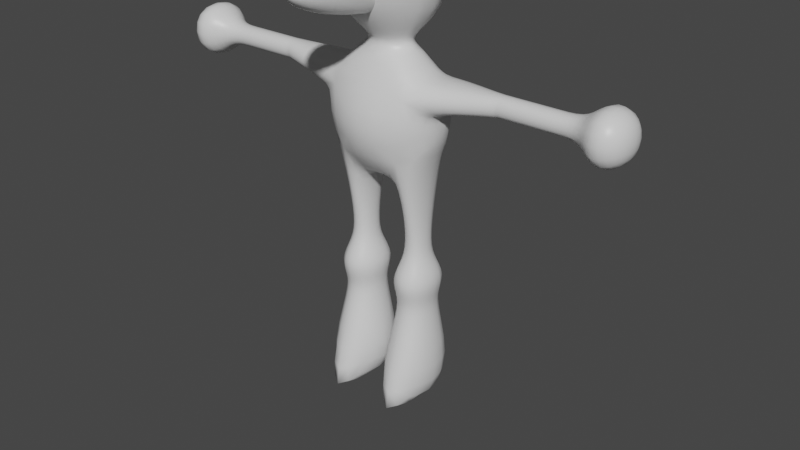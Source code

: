 # Source: skinned_anim.blend  (saved by Blender 2.82.7; exported with 4.5.12 LTS)
import bpy
from mathutils import Matrix  # noqa: F401  (used for matrix-valued properties, if any)

bpy.ops.wm.read_factory_settings(use_empty=True)
scene = bpy.context.scene
scene.name = 'Scene'

# ---- collections
col_collection = bpy.data.collections.new('Collection'); scene.collection.children.link(col_collection)

# ---- materials (node trees are filled in below, after node groups)
mat_material = bpy.data.materials.new('Material')
mat_material.alpha_threshold = 0.0
mat_material.use_backface_culling = True
mat_material.use_transparent_shadow = False
mat_material.line_color = (0.0, 0.0, 0.0, 1.0)

# ---- material node trees
mat_material.use_nodes = True; mat_material.node_tree.nodes.clear()
_N = mat_material.node_tree.nodes; _L = mat_material.node_tree.links
n0 = _N.new('ShaderNodeOutputMaterial'); n0.name = 'Material Output'; n0.location = (300, 300)
n1 = _N.new('ShaderNodeBsdfPrincipled'); n1.name = 'Principled BSDF'; n1.location = (10, 300)
n1.distribution = 'GGX'
n1.subsurface_method = 'BURLEY'
n1.inputs[2].default_value = 0.4
n1.inputs[3].default_value = 1.45
n1.inputs[27].default_value = (0.0, 0.0, 0.0, 1.0)
n1.inputs[28].default_value = 1.0
_L.new(n1.outputs[0], n0.inputs[0])
n0.is_active_output = True

# ---- world
world_world = bpy.data.worlds.new('World'); scene.world = world_world
world_world.use_nodes = True; world_world.node_tree.nodes.clear()
_N = world_world.node_tree.nodes; _L = world_world.node_tree.links
n0 = _N.new('ShaderNodeOutputWorld'); n0.name = 'World Output'; n0.location = (300, 300)
n1 = _N.new('ShaderNodeBackground'); n1.name = 'Background'; n1.location = (10, 300)
n1.inputs[0].default_value = (0.05088, 0.05088, 0.05088, 1.0)
_L.new(n1.outputs[0], n0.inputs[0])
n0.is_active_output = True
world_world.color = (0.05088, 0.05088, 0.05088)
world_world.use_sun_shadow = False
world_world.sun_shadow_jitter_overblur = 0.0

# ---- meshes
me_cube = bpy.data.meshes.new('Cube')
me_cube.from_pydata([(-1.646, 0.3278, 0.6816), (-2.342, 0.3554, -0.214), (-1.646, -0.4651, 0.6816), (-2.342, -0.4375, -0.214), (-5.96e-08, -0.3965, -1.0), (-2.522, 0.3965, 0.0), (-2.522, -0.3965, 0.0), (5.96e-08, 0.3965, 1.0), (5.96e-08, 0.3965, -1.0), (0.0, 0.8269, 0.0), (0.0, -1.233, -0.0001186), (-3.38, 1.57e-07, 1.635), (-5.96e-08, -0.3965, 0.9978), (-1.261, 2.98e-08, 1.138), (-3.38, 1.57e-07, 2.964), (5.96e-08, 0.3965, 1.138), (-5.96e-08, -0.3965, 1.138), (0.0, 0.0, 3.33), (2.492e-07, 1.339, 1.635), (-2.492e-07, -1.339, 1.635), (2.492e-07, 1.339, 2.964), (-2.492e-07, -1.339, 2.964), (-1.261, 2.98e-08, 0.9978), (-2.522, 0.3965, 0.6667), (-2.308, 0.3774, 0.3405), (-2.522, -0.3965, 0.6667), (-2.522, -0.3965, 0.1184), (-4.714, 0.1792, 0.6667), (-4.714, 0.1792, 0.3333), (-4.714, -0.1792, 0.6667), (-4.714, -0.1792, 0.3333), (-7.931, 0.1792, 0.6667), (-7.931, 0.1792, 0.3333), (-7.931, -0.1792, 0.6667), (-7.931, -0.1792, 0.3333), (-0.8407, 0.3965, -1.0), (-1.681, 0.3965, -1.0), (-1.681, -0.3965, -1.0), (-0.8407, -0.3965, -1.0), (-0.8407, 0.2136, -1.846), (-1.681, 0.2136, -1.846), (-1.681, -0.2136, -1.846), (-0.8407, -0.2136, -1.846), (-0.4837, 0.395, -3.167), (-2.039, 0.395, -3.167), (-2.039, -0.395, -3.167), (-0.4837, -0.395, -3.167), (0.2016, 0.7431, -4.642), (-2.724, 0.7431, -4.642), (-2.724, -0.9538, -4.642), (0.2016, -0.9538, -4.642), (-8.613, 0.5738, 1.034), (-8.613, 0.5738, -0.0335), (-8.613, -0.5738, 1.034), (-8.613, -0.5738, -0.0335), (-9.69, 0.2895, 0.7692), (-9.69, 0.2895, 0.2308), (-9.69, -0.2895, 0.7692), (-9.69, -0.2895, 0.2308), (-1.771, 0.2589, -2.176), (-2.236, 0.4955, -2.507), (-1.949, 0.3496, -2.837), (-1.949, -0.3496, -2.837), (-2.236, -0.4955, -2.507), (-1.771, -0.2589, -2.176), (-0.5729, -0.3496, -2.837), (-0.2857, -0.4955, -2.507), (-0.7515, -0.2589, -2.176), (-0.5729, 0.3496, -2.837), (-0.2857, 0.4955, -2.507), (-0.7515, 0.2589, -2.176), (-1.199, -0.2606, 2.577), (-1.199, -0.1613, 2.337), (-1.199, -0.2606, 2.097), (-0.7718, -0.3308, 2.577), (-0.5946, -0.2606, 2.337), (-0.7718, -0.3308, 2.097), (-0.5946, -0.5004, 2.577), (-0.3441, -0.5004, 2.337), (-0.5946, -0.5004, 2.097), (-0.7718, -0.6699, 2.577), (-0.5946, -0.7402, 2.337), (-0.7718, -0.6699, 2.097), (-1.199, -0.5004, 1.998), (-1.199, -0.7402, 2.577), (-1.199, -0.8395, 2.337), (-1.199, -0.7402, 2.097), (-1.199, -0.5004, 2.676), (-1.627, -0.6699, 2.577), (-1.804, -0.7402, 2.337), (-1.627, -0.6699, 2.097), (-1.804, -0.5004, 2.577), (-2.055, -0.5004, 2.337), (-1.804, -0.5004, 2.097), (-1.627, -0.3308, 2.577), (-1.804, -0.2606, 2.337), (-1.627, -0.3308, 2.097), (0.0, 0.07722, 1.939), (0.0, 0.4165, 1.629), (0.0, -0.01406, 1.468), (0.0, -0.9623, 1.551), (0.0, -1.781, 2.299), (0.0, -2.212, 2.139), (0.0, -1.873, 1.828), (0.0, -0.8332, 2.217), (-0.5785, -1.509, 2.247), (-0.7557, -1.827, 2.064), (-0.5785, -1.6, 1.776), (-0.7557, -0.8521, 2.119), (-1.006, -0.8977, 1.884), (-0.7557, -0.9434, 1.648), (-0.5785, -0.195, 1.992), (-0.7557, 0.03158, 1.704), (-0.5785, -0.2862, 1.521), (-3.983, 0.2517, 0.6667), (-4.714, 0.1792, 0.6667), (-4.714, -0.1792, 0.6667), (-3.983, -0.2517, 0.6667), (-4.714, -0.1792, 0.3333), (-3.983, -0.2517, 0.2617), (-3.912, 0.2453, 0.3357), (-4.714, 0.1792, 0.3333), (-5.795, 0.1792, 0.6667), (-6.868, 0.1792, 0.6667), (-6.868, -0.1792, 0.6667), (-5.795, -0.1792, 0.6667), (-6.868, -0.1792, 0.3333), (-5.795, -0.1792, 0.3333), (-6.868, 0.1792, 0.3333), (-5.795, 0.1792, 0.3333)], [], [(10, 12, 2, 25, 26, 6), (1, 5, 9, 8, 35, 36), (5, 24, 23, 0, 7, 9), (4, 10, 6, 3, 37, 38), (13, 15, 7, 22), (16, 13, 22, 12), (15, 13, 11, 18), (13, 16, 19, 11), (11, 19, 21, 14), (18, 11, 14, 20), (14, 21, 17), (20, 14, 17), (2, 22, 0), (2, 12, 22), (7, 0, 22), (23, 25, 2, 0), (1, 3, 6, 5), (5, 6, 26, 24), (116, 115, 27, 29), (124, 123, 31, 33), (118, 116, 29, 30), (115, 121, 28, 27), (121, 118, 30, 28), (32, 34, 54, 52), (126, 124, 33, 34), (128, 126, 34, 32), (123, 128, 32, 31), (36, 37, 3, 1), (8, 4, 38, 35), (37, 36, 40, 41), (62, 61, 44, 45), (38, 37, 41, 42), (36, 35, 39, 40), (35, 38, 42, 39), (43, 46, 50, 47), (65, 62, 45, 46), (68, 65, 46, 43), (61, 68, 43, 44), (47, 50, 49, 48), (44, 43, 47, 48), (45, 44, 48, 49), (46, 45, 49, 50), (53, 51, 55, 57), (31, 32, 52, 51), (33, 31, 51, 53), (34, 33, 53, 54), (56, 58, 57, 55), (54, 53, 57, 58), (52, 54, 58, 56), (51, 52, 56, 55), (40, 39, 70, 59), (59, 70, 69, 60), (60, 69, 68, 61), (39, 42, 67, 70), (70, 67, 66, 69), (69, 66, 65, 68), (42, 41, 64, 67), (67, 64, 63, 66), (66, 63, 62, 65), (41, 40, 59, 64), (64, 59, 60, 63), (63, 60, 61, 62), (73, 72, 75, 76), (71, 87, 74), (83, 73, 76), (72, 71, 74, 75), (76, 75, 78, 79), (74, 87, 77), (83, 76, 79), (75, 74, 77, 78), (79, 78, 81, 82), (77, 87, 80), (83, 79, 82), (78, 77, 80, 81), (82, 81, 85, 86), (80, 87, 84), (83, 82, 86), (81, 80, 84, 85), (86, 85, 89, 90), (84, 87, 88), (83, 86, 90), (85, 84, 88, 89), (89, 88, 91, 92), (90, 89, 92, 93), (88, 87, 91), (83, 90, 93), (83, 93, 96), (92, 91, 94, 95), (93, 92, 95, 96), (91, 87, 94), (83, 96, 73), (95, 94, 71, 72), (96, 95, 72, 73), (94, 87, 71), (103, 102, 106, 107), (101, 104, 105), (100, 103, 107), (102, 101, 105, 106), (106, 105, 108, 109), (107, 106, 109, 110), (105, 104, 108), (100, 107, 110), (100, 110, 113), (109, 108, 111, 112), (110, 109, 112, 113), (108, 104, 111), (100, 113, 99), (112, 111, 97, 98), (113, 112, 98, 99), (111, 104, 97), (24, 26, 119, 120), (120, 119, 118, 121), (23, 24, 120, 114), (114, 120, 121, 115), (26, 25, 117, 119), (119, 117, 116, 118), (25, 23, 114, 117), (117, 114, 115, 116), (27, 28, 129, 122), (122, 129, 128, 123), (28, 30, 127, 129), (129, 127, 126, 128), (30, 29, 125, 127), (127, 125, 124, 126), (29, 27, 122, 125), (125, 122, 123, 124)])
me_cube.polygons.foreach_set('use_smooth', [True] * 126)
_k = {(49, 50): 0.49412}
me_cube.attributes.new('crease_edge', 'FLOAT', 'EDGE').data.foreach_set('value', [_k.get((min(e.vertices), max(e.vertices)), 0.0) for e in me_cube.edges])
_uv = me_cube.uv_layers.new(name='UVMap')
_uv.uv.foreach_set('vector', [0.5, 0.125, 0.625, 0.125, 0.625, 0.25, 0.5833, 0.25, 0.5417, 0.25, 0.5, 0.25, 0.375, 0.5, 0.5, 0.5, 0.5, 0.625, 0.375, 0.625, 0.375, 0.5833, 0.375, 0.5417, 0.5, 0.5, 0.5417, 0.5, 0.5833, 0.5, 0.625, 0.5, 0.625, 0.625, 0.5, 0.625, 0.375, 0.125, 0.5, 0.125, 0.5, 0.25, 0.375, 0.25, 0.375, 0.2083, 0.375, 0.1667, 0.75, 0.5625, 0.625, 0.625, 0.625, 0.625, 0.75, 0.5625, 0.875, 0.625, 0.75, 0.5625, 0.75, 0.5625, 0.875, 0.625, 0.625, 0.625, 0.75, 0.5625, 0.75, 0.5625, 0.625, 0.625, 0.75, 0.5625, 0.875, 0.625, 0.875, 0.625, 0.75, 0.5625, 0.75, 0.5625, 0.875, 0.625, 0.875, 0.625, 0.75, 0.5625, 0.625, 0.625, 0.75, 0.5625, 0.75, 0.5625, 0.625, 0.625, 0.75, 0.5625, 0.875, 0.625, 0.75, 0.5625, 0.625, 0.625, 0.75, 0.5625, 0.625, 0.625, 0.0, 0.0, 0.0, 0.0, 0.0, 0.0, 0.0, 0.0, 0.625, 0.125, 0.0, 0.0, 0.625, 0.625, 0.0, 0.0, 0.75, 0.5625, 0.1667, 0.1667, 0.5833, 0.25, 0.625, 0.25, 0.0, 0.0, 0.375, 0.5, 0.375, 0.25, 0.5, 0.25, 0.5, 0.5, 0.5, 0.5, 0.5, 0.25, 0.5417, 0.25, 0.3333, 0.3333, 0.5833, 0.25, 0.1667, 0.1667, 0.1667, 0.1667, 0.5833, 0.25, 0.5833, 0.25, 0.1667, 0.1667, 0.1667, 0.1667, 0.5833, 0.25, 0.5417, 0.25, 0.5833, 0.25, 0.5833, 0.25, 0.5417, 0.25, 0.5833, 0.5, 0.5417, 0.5, 0.5417, 0.5, 0.5833, 0.5, 0.3333, 0.3333, 0.5417, 0.25, 0.5417, 0.25, 0.3333, 0.3333, 0.3333, 0.3333, 0.5417, 0.25, 0.5417, 0.25, 0.3333, 0.3333, 0.5417, 0.25, 0.5833, 0.25, 0.5833, 0.25, 0.5417, 0.25, 0.3333, 0.3333, 0.5417, 0.25, 0.5417, 0.25, 0.3333, 0.3333, 0.5833, 0.5, 0.5417, 0.5, 0.5417, 0.5, 0.5833, 0.5, 0.375, 0.5417, 0.375, 0.2083, 0.375, 0.25, 0.375, 0.5, 0.375, 0.625, 0.375, 0.125, 0.375, 0.1667, 0.375, 0.5833, 0.375, 0.2083, 0.375, 0.5417, 0.375, 0.5417, 0.375, 0.2083, 0.375, 0.2083, 0.375, 0.5417, 0.375, 0.5417, 0.375, 0.2083, 0.375, 0.1667, 0.375, 0.2083, 0.375, 0.2083, 0.375, 0.1667, 0.375, 0.5417, 0.375, 0.5833, 0.375, 0.5833, 0.375, 0.5417, 0.375, 0.5833, 0.375, 0.1667, 0.375, 0.1667, 0.375, 0.5833, 0.375, 0.5833, 0.375, 0.1667, 0.375, 0.1667, 0.375, 0.5833, 0.375, 0.1667, 0.375, 0.2083, 0.375, 0.2083, 0.375, 0.1667, 0.375, 0.5833, 0.375, 0.1667, 0.375, 0.1667, 0.375, 0.5833, 0.375, 0.5417, 0.375, 0.5833, 0.375, 0.5833, 0.375, 0.5417, 0.375, 0.5833, 0.375, 0.1667, 0.375, 0.2083, 0.375, 0.5417, 0.375, 0.5417, 0.375, 0.5833, 0.375, 0.5833, 0.375, 0.5417, 0.375, 0.2083, 0.375, 0.5417, 0.375, 0.5417, 0.375, 0.2083, 0.375, 0.1667, 0.375, 0.2083, 0.375, 0.2083, 0.375, 0.1667, 0.5833, 0.25, 0.1667, 0.1667, 0.1667, 0.1667, 0.5833, 0.25, 0.5833, 0.5, 0.5417, 0.5, 0.5417, 0.5, 0.5833, 0.5, 0.5833, 0.25, 0.1667, 0.1667, 0.1667, 0.1667, 0.5833, 0.25, 0.5417, 0.25, 0.5833, 0.25, 0.5833, 0.25, 0.5417, 0.25, 0.3333, 0.3333, 0.5417, 0.25, 0.5833, 0.25, 0.1667, 0.1667, 0.5417, 0.25, 0.5833, 0.25, 0.5833, 0.25, 0.5417, 0.25, 0.3333, 0.3333, 0.5417, 0.25, 0.5417, 0.25, 0.3333, 0.3333, 0.5833, 0.5, 0.5417, 0.5, 0.5417, 0.5, 0.5833, 0.5, 0.375, 0.5417, 0.375, 0.5833, 0.375, 0.5833, 0.375, 0.5417, 0.375, 0.5417, 0.375, 0.5833, 0.375, 0.5833, 0.375, 0.5417, 0.375, 0.5417, 0.375, 0.5833, 0.375, 0.5833, 0.375, 0.5417, 0.375, 0.5833, 0.375, 0.1667, 0.375, 0.1667, 0.375, 0.5833, 0.375, 0.5833, 0.375, 0.1667, 0.375, 0.1667, 0.375, 0.5833, 0.375, 0.5833, 0.375, 0.1667, 0.375, 0.1667, 0.375, 0.5833, 0.375, 0.1667, 0.375, 0.2083, 0.375, 0.2083, 0.375, 0.1667, 0.375, 0.1667, 0.375, 0.2083, 0.375, 0.2083, 0.375, 0.1667, 0.375, 0.1667, 0.375, 0.2083, 0.375, 0.2083, 0.375, 0.1667, 0.375, 0.2083, 0.375, 0.5417, 0.375, 0.5417, 0.375, 0.2083, 0.375, 0.2083, 0.375, 0.5417, 0.375, 0.5417, 0.375, 0.2083, 0.375, 0.2083, 0.375, 0.5417, 0.375, 0.5417, 0.375, 0.2083, 0.75, 0.25, 0.75, 0.5, 0.625, 0.5, 0.625, 0.25, 0.75, 0.75, 0.6875, 1.0, 0.625, 0.75, 0.6875, 0.0, 0.75, 0.25, 0.625, 0.25, 0.75, 0.5, 0.75, 0.75, 0.625, 0.75, 0.625, 0.5, 0.625, 0.25, 0.625, 0.5, 0.5, 0.5, 0.5, 0.25, 0.625, 0.75, 0.5625, 1.0, 0.5, 0.75, 0.5625, 0.0, 0.625, 0.25, 0.5, 0.25, 0.625, 0.5, 0.625, 0.75, 0.5, 0.75, 0.5, 0.5, 0.5, 0.25, 0.5, 0.5, 0.375, 0.5, 0.375, 0.25, 0.5, 0.75, 0.4375, 1.0, 0.375, 0.75, 0.4375, 0.0, 0.5, 0.25, 0.375, 0.25, 0.5, 0.5, 0.5, 0.75, 0.375, 0.75, 0.375, 0.5, 0.375, 0.25, 0.375, 0.5, 0.25, 0.5, 0.25, 0.25, 0.375, 0.75, 0.3125, 1.0, 0.25, 0.75, 0.3125, 0.0, 0.375, 0.25, 0.25, 0.25, 0.375, 0.5, 0.375, 0.75, 0.25, 0.75, 0.25, 0.5, 0.25, 0.25, 0.25, 0.5, 0.125, 0.5, 0.125, 0.25, 0.25, 0.75, 0.1875, 1.0, 0.125, 0.75, 0.1875, 0.0, 0.25, 0.25, 0.125, 0.25, 0.25, 0.5, 0.25, 0.75, 0.125, 0.75, 0.125, 0.5, 0.125, 0.5, 0.125, 0.75, 0.0, 0.75, 0.0, 0.5, 0.125, 0.25, 0.125, 0.5, 0.0, 0.5, 0.0, 0.25, 0.125, 0.75, 0.0625, 1.0, 0.0, 0.75, 0.0625, 0.0, 0.125, 0.25, 0.0, 0.25, 0.9375, 0.0, 1.0, 0.25, 0.875, 0.25, 1.0, 0.5, 1.0, 0.75, 0.875, 0.75, 0.875, 0.5, 1.0, 0.25, 1.0, 0.5, 0.875, 0.5, 0.875, 0.25, 1.0, 0.75, 0.9375, 1.0, 0.875, 0.75, 0.8125, 0.0, 0.875, 0.25, 0.75, 0.25, 0.875, 0.5, 0.875, 0.75, 0.75, 0.75, 0.75, 0.5, 0.875, 0.25, 0.875, 0.5, 0.75, 0.5, 0.75, 0.25, 0.875, 0.75, 0.8125, 1.0, 0.75, 0.75, 0.25, 0.25, 0.25, 0.5, 0.125, 0.5, 0.125, 0.25, 0.25, 0.75, 0.1875, 1.0, 0.125, 0.75, 0.1875, 0.0, 0.25, 0.25, 0.125, 0.25, 0.25, 0.5, 0.25, 0.75, 0.125, 0.75, 0.125, 0.5, 0.125, 0.5, 0.125, 0.75, 0.0, 0.75, 0.0, 0.5, 0.125, 0.25, 0.125, 0.5, 0.0, 0.5, 0.0, 0.25, 0.125, 0.75, 0.0625, 1.0, 0.0, 0.75, 0.0625, 0.0, 0.125, 0.25, 0.0, 0.25, 0.9375, 0.0, 1.0, 0.25, 0.875, 0.25, 1.0, 0.5, 1.0, 0.75, 0.875, 0.75, 0.875, 0.5, 1.0, 0.25, 1.0, 0.5, 0.875, 0.5, 0.875, 0.25, 1.0, 0.75, 0.9375, 1.0, 0.875, 0.75, 0.8125, 0.0, 0.875, 0.25, 0.75, 0.25, 0.875, 0.5, 0.875, 0.75, 0.75, 0.75, 0.75, 0.5, 0.875, 0.25, 0.875, 0.5, 0.75, 0.5, 0.75, 0.25, 0.875, 0.75, 0.8125, 1.0, 0.75, 0.75, 0.3333, 0.3333, 0.5417, 0.25, 0.5417, 0.25, 0.3333, 0.3333, 0.3333, 0.3333, 0.5417, 0.25, 0.5417, 0.25, 0.3333, 0.3333, 0.5833, 0.5, 0.5417, 0.5, 0.5417, 0.5, 0.5833, 0.5, 0.5833, 0.5, 0.5417, 0.5, 0.5417, 0.5, 0.5833, 0.5, 0.5417, 0.25, 0.5833, 0.25, 0.5833, 0.25, 0.5417, 0.25, 0.5417, 0.25, 0.5833, 0.25, 0.5833, 0.25, 0.5417, 0.25, 0.5833, 0.25, 0.1667, 0.1667, 0.1667, 0.1667, 0.5833, 0.25, 0.5833, 0.25, 0.1667, 0.1667, 0.1667, 0.1667, 0.5833, 0.25, 0.5833, 0.5, 0.5417, 0.5, 0.5417, 0.5, 0.5833, 0.5, 0.5833, 0.5, 0.5417, 0.5, 0.5417, 0.5, 0.5833, 0.5, 0.3333, 0.3333, 0.5417, 0.25, 0.5417, 0.25, 0.3333, 0.3333, 0.3333, 0.3333, 0.5417, 0.25, 0.5417, 0.25, 0.3333, 0.3333, 0.5417, 0.25, 0.5833, 0.25, 0.5833, 0.25, 0.5417, 0.25, 0.5417, 0.25, 0.5833, 0.25, 0.5833, 0.25, 0.5417, 0.25, 0.5833, 0.25, 0.1667, 0.1667, 0.1667, 0.1667, 0.5833, 0.25, 0.5833, 0.25, 0.1667, 0.1667, 0.1667, 0.1667, 0.5833, 0.25])
me_cube.materials.append(mat_material)
me_cube.use_remesh_preserve_volume = False
me_cube.use_remesh_preserve_attributes = False
me_cube.use_mirror_vertex_groups = False
me_cube.update()
arm_armature = bpy.data.armatures.new('Armature')  # bones are not reproduced

# ---- objects
ob_cube = bpy.data.objects.new('Cube', me_cube)
ob_armature = bpy.data.objects.new('Armature', arm_armature)

# ---- transforms, parenting, visibility, modifiers, constraints
ob_cube.parent = ob_armature
ob_cube.matrix_parent_inverse = Matrix(((1.0, -0.0, 0.0, -0.0), (-0.0, 1.0, -0.0, 0.0), (0.0, -0.0, 1.0, -4.9), (-0.0, 0.0, -0.0, 1.0)))
ob_cube.location = (0.0, 0.0, 4.5)
ob_cube.scale = (0.3965, 1.0, 1.0)
ob_cube.lock_rotations_4d = False
ob_cube.empty_display_type = 'ARROWS'
ob_cube.lineart.crease_threshold = 0.0
_vg = ob_cube.vertex_groups.new(name='Bone')
for _i, _w in zip([7, 9, 12, 15], [0.7296, 0.4078, 0.4038, 0.04145]): _vg.add([_i], _w, 'REPLACE')
_vg = ob_cube.vertex_groups.new(name='Bone.001')
_vg = ob_cube.vertex_groups.new(name='Bone.002')
for _i, _w in zip([7, 12, 13, 15, 16, 17, 22, 71, 72, 73, 74, 75, 76, 77, 78, 79, 97, 98, 99, 111, 112, 113], [0.3626, 0.3607, 0.4394, 0.2099, 0.2099, 0.9995, 0.1909, 0.3165, 0.383, 0.2092, 0.5438, 0.6912, 0.4554, 0.2858, 0.3406, 0.1762, 1.0, 0.9254, 0.9905, 0.7656, 0.8611, 0.5213]): _vg.add([_i], _w, 'REPLACE')
_vg = ob_cube.vertex_groups.new(name='Bone_L')
for _i, _w in zip([23, 24, 25, 26, 114, 115, 116, 117, 118, 119, 120, 121], [0.6216, 0.592, 0.6217, 0.5919, 0.4144, 0.2072, 0.2072, 0.4145, 0.1973, 0.3946, 0.3947, 0.1973]): _vg.add([_i], _w, 'REPLACE')
_vg = ob_cube.vertex_groups.new(name='Bone_L.001')
for _i, _w in zip([23, 24, 25, 26, 27, 28, 29, 30, 114, 115, 116, 117, 118, 119, 120, 121, 122, 123, 124, 125, 126, 127, 128, 129], [0.6383, 0.6102, 0.6384, 0.6101, 0.94, 0.9366, 0.94, 0.9366, 0.7389, 0.8395, 0.8395, 0.7389, 0.8278, 0.7189, 0.719, 0.8278, 0.6267, 0.3133, 0.3133, 0.6267, 0.3122, 0.6244, 0.3122, 0.6244]): _vg.add([_i], _w, 'REPLACE')
_vg = ob_cube.vertex_groups.new(name='Bone_L.002')
for _i, _w in zip([27, 28, 29, 30, 31, 32, 33, 34, 51, 52, 53, 54, 55, 56, 57, 58, 114, 115, 116, 117, 118, 119, 120, 121, 122, 123, 124, 125, 126, 127, 128, 129], [0.5354, 0.5353, 0.5354, 0.5353, 0.9203, 0.9033, 0.9203, 0.9033, 0.2931, 0.2133, 0.2931, 0.2133, 0.7177, 0.6717, 0.7177, 0.6717, 0.1785, 0.3569, 0.3569, 0.1785, 0.3569, 0.1784, 0.1784, 0.3569, 0.6637, 0.792, 0.792, 0.6637, 0.7806, 0.658, 0.7806, 0.658]): _vg.add([_i], _w, 'REPLACE')
_vg = ob_cube.vertex_groups.new(name='Bone_R')
_vg = ob_cube.vertex_groups.new(name='Bone_R.001')
_vg = ob_cube.vertex_groups.new(name='Bone_R.002')
_vg = ob_cube.vertex_groups.new(name='Bone.004')
for _i, _w in zip([4, 8], [0.5865, 0.5865]): _vg.add([_i], _w, 'REPLACE')
_vg = ob_cube.vertex_groups.new(name='Bone.004_L')
_vg = ob_cube.vertex_groups.new(name='Bone.004_L.001')
_vg = ob_cube.vertex_groups.new(name='Bone.004_L.002')
_vg = ob_cube.vertex_groups.new(name='Bone.004_R')
_vg = ob_cube.vertex_groups.new(name='Bone.004_R.001')
for _i, _w in zip([1, 3, 35, 36, 37, 38, 39, 40, 41, 42, 59, 60, 61, 62, 63, 64, 65, 66, 67, 68, 69, 70], [0.05393, 0.05393, 0.686, 0.7152, 0.7152, 0.686, 0.8948, 0.9707, 0.9707, 0.8948, 0.9706, 0.8536, 0.6108, 0.6108, 0.8536, 0.9706, 0.2601, 0.5011, 0.8214, 0.2601, 0.5011, 0.8214]): _vg.add([_i], _w, 'REPLACE')
_vg = ob_cube.vertex_groups.new(name='Bone.004_R.002')
for _i, _w in zip([43, 44, 45, 46, 47, 48, 49, 50, 59, 60, 61, 62, 63, 64, 65, 66, 67, 68, 69, 70], [0.6718, 0.8613, 0.8613, 0.6718, 0.7103, 0.8079, 0.8079, 0.7103, 0.698, 0.8853, 0.9384, 0.9384, 0.8853, 0.698, 0.7476, 0.6075, 0.4901, 0.7476, 0.6075, 0.4901]): _vg.add([_i], _w, 'REPLACE')
_m = ob_cube.modifiers.new('Mirror', 'MIRROR')
_m.use_clip = True
_m = ob_cube.modifiers.new('Subdivision', 'SUBSURF')
_m.uv_smooth = 'PRESERVE_CORNERS'
_m.levels = 2
_m.show_only_control_edges = False
_m = ob_cube.modifiers.new('Armature', 'ARMATURE')
_m.object = ob_armature
_m.use_bone_envelopes = True
_m.use_vertex_groups = False
ob_armature.location = (0.0, 0.0, 4.9)
ob_armature.lineart.crease_threshold = 0.0

# ---- collection membership
col_collection.objects.link(ob_cube)
col_collection.objects.link(ob_armature)

# ---- scene / render settings (as saved in the file)
scene.frame_start = 1; scene.frame_end = 41; scene.frame_set(41)
scene.render.engine = 'BLENDER_EEVEE_NEXT'
scene.cycles.use_denoising = False
scene.cycles.samples = 128
scene.cycles.sampling_pattern = 'TABULATED_SOBOL'
scene.cycles.use_adaptive_sampling = False
scene.cycles.use_light_tree = False
scene.view_settings.view_transform = 'Filmic'
bpy.context.view_layer.update()

# ---- added for rendering (the .blend has no active camera and no usable light): camera, sun
cam_auto = bpy.data.cameras.new('AutoCamera')
cam_auto.lens = 50.0
cam_auto.sensor_width = 36.0
cam_auto.clip_end = 1000.0
ob_auto_camera = bpy.data.objects.new('AutoCamera', cam_auto)
scene.collection.objects.link(ob_auto_camera)
ob_auto_camera.location = (9.46141, -11.1713, 10.1714)
ob_auto_camera.rotation_euler = (1.09748, -7.21219e-08, 0.694738)
scene.camera = ob_auto_camera
light_auto_sun = bpy.data.lights.new('AutoSun', 'SUN')
light_auto_sun.energy = 3.0
light_auto_sun.angle = 0.0523599
ob_auto_sun = bpy.data.objects.new('AutoSun', light_auto_sun)
scene.collection.objects.link(ob_auto_sun)
ob_auto_sun.rotation_euler = (0.872665, 0.174533, 0.523599)
bpy.context.view_layer.update()
